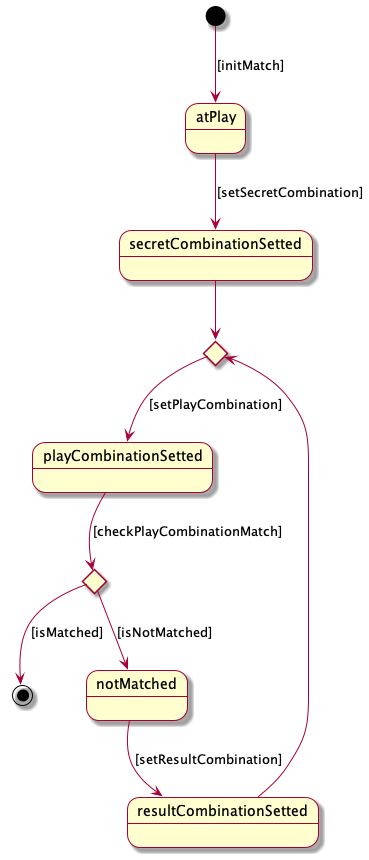

The diagram above was rendered by PlantUML. Its source (embedded in the PNG):
@startuml rules_state_diagram

'configurations
skin rose

'definiciones

state choice1 <<choice>>
state choice2 <<choice>>
'relations

[*] --> atPlay : [initMatch]
atPlay --> secretCombinationSetted : [setSecretCombination]
secretCombinationSetted --> choice1
choice1 --> playCombinationSetted : [setPlayCombination]
playCombinationSetted --> choice2 : [checkPlayCombinationMatch]
choice2 --> [*] : [isMatched]
choice2 --> notMatched : [isNotMatched]
notMatched --> resultCombinationSetted : [setResultCombination]
resultCombinationSetted --> choice1

@enduml